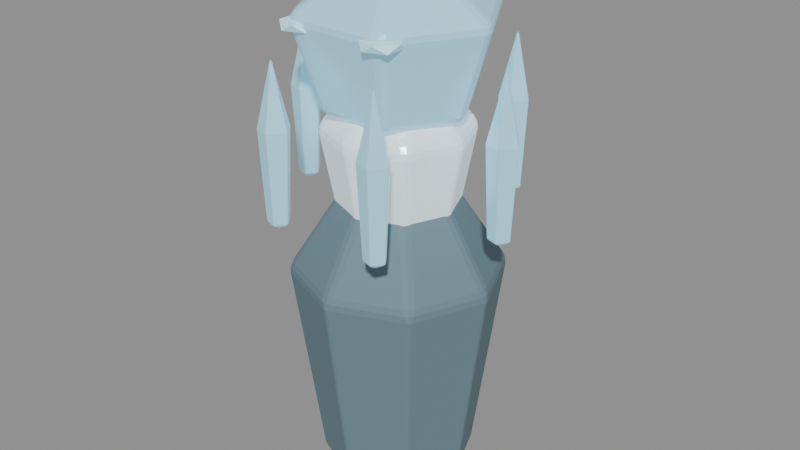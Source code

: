 # Source: deep-fracture-creature-FacetSentry-frost.blend  (saved by Blender 5.0.118; exported with 4.5.12 LTS)
import bpy
from mathutils import Matrix  # noqa: F401  (used for matrix-valued properties, if any)

bpy.ops.wm.read_factory_settings(use_empty=True)
scene = bpy.context.scene
scene.name = 'Scene'

# ---- materials (node trees are filled in below, after node groups)
mat_export_source = bpy.data.materials.new('export-source')
mat_export_source.use_backface_culling = True
mat_export_source_001 = bpy.data.materials.new('export-source.001')
mat_export_source_001.use_backface_culling = True
mat_export_source_002 = bpy.data.materials.new('export-source.002')
mat_export_source_002.use_backface_culling = True
mat_inset_elemental_eyes = bpy.data.materials.new('inset-elemental-eyes')

# ---- material node trees
mat_export_source.use_nodes = True; mat_export_source.node_tree.nodes.clear()
_N = mat_export_source.node_tree.nodes; _L = mat_export_source.node_tree.links
n0 = _N.new('ShaderNodeBsdfPrincipled'); n0.name = 'Principled BSDF'; n0.location = (-200, 100)
n0.inputs[0].default_value = (0.826, 0.946, 1.0, 1.0)
n0.inputs[1].default_value = 0.18
n0.inputs[2].default_value = 0.24
n0.inputs[27].default_value = (1.156, 1.324, 1.4, 1.0)
n0.inputs[28].default_value = 0.28
n1 = _N.new('ShaderNodeOutputMaterial'); n1.name = 'Material Output'; n1.location = (200, 100)
_L.new(n0.outputs[0], n1.inputs[0])
n1.is_active_output = True
mat_export_source_001.use_nodes = True; mat_export_source_001.node_tree.nodes.clear()
_N = mat_export_source_001.node_tree.nodes; _L = mat_export_source_001.node_tree.links
n0 = _N.new('ShaderNodeBsdfPrincipled'); n0.name = 'Principled BSDF'; n0.location = (-200, 100)
n0.inputs[0].default_value = (0.1516, 0.2436, 0.285, 1.0)
n0.inputs[1].default_value = 0.12
n0.inputs[2].default_value = 0.78
n0.inputs[27].default_value = (0.105, 0.205, 0.25, 1.0)
n1 = _N.new('ShaderNodeOutputMaterial'); n1.name = 'Material Output'; n1.location = (200, 100)
_L.new(n0.outputs[0], n1.inputs[0])
n1.is_active_output = True
mat_export_source_002.use_nodes = True; mat_export_source_002.node_tree.nodes.clear()
_N = mat_export_source_002.node_tree.nodes; _L = mat_export_source_002.node_tree.links
n0 = _N.new('ShaderNodeBsdfPrincipled'); n0.name = 'Principled BSDF'; n0.location = (-200, 100)
n0.inputs[0].default_value = (0.42, 0.82, 1.0, 1.0)
n0.inputs[1].default_value = 0.18
n0.inputs[2].default_value = 0.24
n0.inputs[27].default_value = (0.336, 0.656, 0.8, 1.0)
n0.inputs[28].default_value = 0.28
n1 = _N.new('ShaderNodeOutputMaterial'); n1.name = 'Material Output'; n1.location = (200, 100)
_L.new(n0.outputs[0], n1.inputs[0])
n1.is_active_output = True
mat_inset_elemental_eyes.use_nodes = True; mat_inset_elemental_eyes.node_tree.nodes.clear()
_N = mat_inset_elemental_eyes.node_tree.nodes; _L = mat_inset_elemental_eyes.node_tree.links
n0 = _N.new('ShaderNodeBsdfPrincipled'); n0.name = 'Principled BSDF'; n0.location = (-200, 100)
n0.inputs[0].default_value = (0.5, 0.85, 0.9, 1.0)
n0.inputs[27].default_value = (0.25, 0.65, 0.8, 1.0)
n0.inputs[28].default_value = 0.45
n1 = _N.new('ShaderNodeOutputMaterial'); n1.name = 'Material Output'; n1.location = (200, 100)
_L.new(n0.outputs[0], n1.inputs[0])
n1.is_active_output = True

# ---- meshes
me_control_core = bpy.data.meshes.new('control-core')
me_control_core.from_pydata([(0.2232, 0.0, -0.3888), (0.1578, -0.1578, -0.3888), (-9.756e-09, -0.2232, -0.3888), (-0.1578, -0.1578, -0.3888), (-0.2232, 1.951e-08, -0.3888), (-0.1578, 0.1578, -0.3888), (2.662e-09, 0.2232, -0.3888), (0.1578, 0.1578, -0.3888), (0.31, 0.0, 0.0792), (0.2192, -0.2192, 0.0792), (-1.355e-08, -0.31, 0.0792), (-0.2192, -0.2192, 0.0792), (-0.31, 2.71e-08, 0.0792), (-0.2192, 0.2192, 0.0792), (3.697e-09, 0.31, 0.0792), (0.2192, 0.2192, 0.0792), (0.0, 0.0, 0.4248), (0.0, 0.0, -0.4248)], [], [(17, 0, 1), (0, 8, 1), (1, 8, 9), (8, 16, 9), (17, 1, 2), (1, 9, 2), (2, 9, 10), (9, 16, 10), (17, 2, 3), (2, 10, 3), (3, 10, 11), (10, 16, 11), (17, 3, 4), (3, 11, 4), (4, 11, 12), (11, 16, 12), (17, 4, 5), (4, 12, 5), (5, 12, 13), (12, 16, 13), (17, 5, 6), (5, 13, 6), (6, 13, 14), (13, 16, 14), (17, 6, 7), (6, 14, 7), (7, 14, 15), (14, 16, 15), (17, 7, 0), (7, 15, 0), (0, 15, 8), (15, 16, 8)])
_uv = me_control_core.uv_layers.new(name='UVMap')
_uv.uv.foreach_set('vector', [0.8632, 0.6506, 0.8085, 0.5185, 0.9179, 0.5185, 0.6378, 0.9259, 0.4943, 0.7877, 0.7217, 0.8556, 0.7217, 0.8556, 0.4943, 0.7877, 0.6108, 0.6901, 0.4943, 0.7877, 0.3679, 0.5185, 0.6108, 0.6901, 0.8632, 0.6506, 0.9179, 0.5185, 0.9953, 0.5959, 0.4324, 0.5091, 0.381, 0.2101, 0.5098, 0.4961, 0.5098, 0.4961, 0.381, 0.2101, 0.4885, 0.1919, 0.6108, 0.6901, 0.3679, 0.5185, 0.6491, 0.5685, 0.8632, 0.6506, 0.9953, 0.5959, 0.9953, 0.7053, 0.5098, 0.4961, 0.4885, 0.1919, 0.6192, 0.4961, 0.6192, 0.4961, 0.4885, 0.1919, 0.6405, 0.1919, 0.4885, 0.1919, 0.5645, 0.004709, 0.6405, 0.1919, 0.8632, 0.6506, 0.9953, 0.7053, 0.9179, 0.7827, 0.6192, 0.4961, 0.6405, 0.1919, 0.6966, 0.5091, 0.6966, 0.5091, 0.6405, 0.1919, 0.7479, 0.2101, 0.07727, 0.5685, 0.3585, 0.5185, 0.1156, 0.6901, 0.8632, 0.6506, 0.9179, 0.7827, 0.8085, 0.7827, 0.004709, 0.8556, 0.1156, 0.6901, 0.08858, 0.9259, 0.08858, 0.9259, 0.1156, 0.6901, 0.2321, 0.7877, 0.1156, 0.6901, 0.3585, 0.5185, 0.2321, 0.7877, 0.8632, 0.6506, 0.8085, 0.7827, 0.7311, 0.7053, 0.05608, 0.5091, 0.004709, 0.2101, 0.1335, 0.4961, 0.1335, 0.4961, 0.004709, 0.2101, 0.1122, 0.1919, 0.2321, 0.7877, 0.3585, 0.5185, 0.3585, 0.8042, 0.8632, 0.6506, 0.7311, 0.7053, 0.7311, 0.5959, 0.1335, 0.4961, 0.1122, 0.1919, 0.2429, 0.4961, 0.2429, 0.4961, 0.1122, 0.1919, 0.2642, 0.1919, 0.1122, 0.1919, 0.1882, 0.004709, 0.2642, 0.1919, 0.8632, 0.6506, 0.7311, 0.5959, 0.8085, 0.5185, 0.2429, 0.4961, 0.2642, 0.1919, 0.3202, 0.5091, 0.3202, 0.5091, 0.2642, 0.1919, 0.3716, 0.2101, 0.3679, 0.8042, 0.3679, 0.5185, 0.4943, 0.7877])
me_control_core.materials.append(mat_export_source)
me_control_core.update()
me_pedestal = bpy.data.meshes.new('pedestal')
me_pedestal.from_pydata([(0.3168, 0.0, -0.756), (0.224, -0.224, -0.756), (-1.385e-08, -0.3168, -0.756), (-0.224, -0.224, -0.756), (-0.3168, 2.77e-08, -0.756), (-0.224, 0.224, -0.756), (3.778e-09, 0.3168, -0.756), (0.224, 0.224, -0.756), (0.44, 0.0, 0.154), (0.3111, -0.3111, 0.154), (-1.923e-08, -0.44, 0.154), (-0.3111, -0.3111, 0.154), (-0.44, 3.847e-08, 0.154), (-0.3111, 0.3111, 0.154), (5.247e-09, 0.44, 0.154), (0.3111, 0.3111, 0.154), (0.0, 0.0, 0.826), (0.0, 0.0, -0.826)], [], [(17, 0, 1), (0, 8, 1), (1, 8, 9), (8, 16, 9), (17, 1, 2), (1, 9, 2), (2, 9, 10), (9, 16, 10), (17, 2, 3), (2, 10, 3), (3, 10, 11), (10, 16, 11), (17, 3, 4), (3, 11, 4), (4, 11, 12), (11, 16, 12), (17, 4, 5), (4, 12, 5), (5, 12, 13), (12, 16, 13), (17, 5, 6), (5, 13, 6), (6, 13, 14), (13, 16, 14), (17, 6, 7), (6, 14, 7), (7, 14, 15), (14, 16, 15), (17, 7, 0), (7, 15, 0), (0, 15, 8), (15, 16, 8)])
_uv = me_pedestal.uv_layers.new(name='UVMap')
_uv.uv.foreach_set('vector', [0.1024, 0.6327, 0.06172, 0.5344, 0.1431, 0.5344, 0.7481, 0.9958, 0.6557, 0.772, 0.8252, 0.9697, 0.8252, 0.9697, 0.6557, 0.772, 0.7628, 0.7358, 0.6557, 0.772, 0.6247, 0.5042, 0.7628, 0.7358, 0.1024, 0.6327, 0.1431, 0.5344, 0.2007, 0.592, 0.04237, 0.5261, 0.004161, 0.221, 0.09993, 0.519, 0.09993, 0.519, 0.004161, 0.221, 0.08411, 0.2111, 0.7628, 0.7358, 0.6247, 0.5042, 0.8252, 0.671, 0.1024, 0.6327, 0.2007, 0.592, 0.2007, 0.6734, 0.09993, 0.519, 0.08411, 0.2111, 0.1813, 0.519, 0.1813, 0.519, 0.08411, 0.2111, 0.1972, 0.2111, 0.08411, 0.2111, 0.1406, 0.004161, 0.1972, 0.2111, 0.1024, 0.6327, 0.2007, 0.6734, 0.1431, 0.731, 0.1813, 0.519, 0.1972, 0.2111, 0.2389, 0.5261, 0.2389, 0.5261, 0.1972, 0.2111, 0.2771, 0.221, 0.5667, 0.171, 0.7672, 0.004161, 0.6292, 0.2358, 0.1024, 0.6327, 0.1431, 0.731, 0.06172, 0.731, 0.5667, 0.4697, 0.6292, 0.2358, 0.6438, 0.4958, 0.6438, 0.4958, 0.6292, 0.2358, 0.7363, 0.272, 0.6292, 0.2358, 0.7672, 0.004161, 0.7363, 0.272, 0.1024, 0.6327, 0.06172, 0.731, 0.004161, 0.6734, 0.3236, 0.5261, 0.2854, 0.221, 0.3812, 0.519, 0.3812, 0.519, 0.2854, 0.221, 0.3654, 0.2111, 0.7363, 0.272, 0.7672, 0.004161, 0.8252, 0.2585, 0.1024, 0.6327, 0.004161, 0.6734, 0.004161, 0.592, 0.3812, 0.519, 0.3654, 0.2111, 0.4626, 0.519, 0.4626, 0.519, 0.3654, 0.2111, 0.4784, 0.2111, 0.3654, 0.2111, 0.4219, 0.004161, 0.4784, 0.2111, 0.1024, 0.6327, 0.004161, 0.592, 0.06172, 0.5344, 0.4626, 0.519, 0.4784, 0.2111, 0.5202, 0.5261, 0.5202, 0.5261, 0.4784, 0.2111, 0.5584, 0.221, 0.5667, 0.7585, 0.6247, 0.5042, 0.6557, 0.772])
me_pedestal.materials.append(mat_export_source_001)
me_pedestal.update()
me_sensor = bpy.data.meshes.new('sensor')
me_sensor.from_pydata([(0.3024, 0.0, -0.3132), (0.1512, -0.2619, -0.3132), (-0.1512, -0.2619, -0.3132), (-0.3024, 2.644e-08, -0.3132), (-0.1512, 0.2619, -0.3132), (0.1512, 0.2619, -0.3132), (0.42, 0.0, 0.0638), (0.21, -0.3637, 0.0638), (-0.21, -0.3637, 0.0638), (-0.42, 3.672e-08, 0.0638), (-0.21, 0.3637, 0.0638), (0.21, 0.3637, 0.0638), (0.0, 0.0, 0.3422), (0.0, 0.0, -0.3422)], [], [(13, 0, 1), (0, 6, 1), (1, 6, 7), (6, 12, 7), (13, 1, 2), (1, 7, 2), (2, 7, 8), (7, 12, 8), (13, 2, 3), (2, 8, 3), (3, 8, 9), (8, 12, 9), (13, 3, 4), (3, 9, 4), (4, 9, 10), (9, 12, 10), (13, 4, 5), (4, 10, 5), (5, 10, 11), (10, 12, 11), (13, 5, 0), (5, 11, 0), (0, 11, 6), (11, 12, 6)])
_uv = me_sensor.uv_layers.new(name='UVMap')
_uv.uv.foreach_set('vector', [0.1789, 0.7729, 0.005558, 0.873, 0.005558, 0.6728, 0.2641, 0.1835, 0.005558, 0.1446, 0.3093, 0.0834, 0.3093, 0.0834, 0.005558, 0.1446, 0.06835, 0.005558, 0.4324, 0.5616, 0.3204, 0.2836, 0.6236, 0.4226, 0.1789, 0.7729, 0.005558, 0.6728, 0.1789, 0.5727, 0.9242, 0.8118, 0.6657, 0.8507, 0.9242, 0.6116, 0.9242, 0.6116, 0.6657, 0.8507, 0.6657, 0.5727, 0.6236, 0.4226, 0.3204, 0.2836, 0.6236, 0.1446, 0.1789, 0.7729, 0.1789, 0.5727, 0.3523, 0.6728, 0.6546, 0.9533, 0.4048, 0.9944, 0.6248, 0.8476, 0.6248, 0.8476, 0.4048, 0.9944, 0.3634, 0.8476, 0.6236, 0.1446, 0.3204, 0.2836, 0.4324, 0.005558, 0.1789, 0.7729, 0.3523, 0.6728, 0.3523, 0.873, 0.6248, 0.8476, 0.3634, 0.8476, 0.6546, 0.6497, 0.6546, 0.6497, 0.3634, 0.8476, 0.4048, 0.5727, 0.8259, 0.005558, 0.9379, 0.2836, 0.6347, 0.1446, 0.1789, 0.7729, 0.3523, 0.873, 0.1789, 0.9731, 0.3093, 0.4838, 0.06835, 0.5616, 0.2641, 0.3837, 0.2641, 0.3837, 0.06835, 0.5616, 0.005558, 0.4226, 0.6347, 0.1446, 0.9379, 0.2836, 0.6347, 0.4226, 0.1789, 0.7729, 0.1789, 0.9731, 0.005558, 0.873, 0.2641, 0.3837, 0.005558, 0.4226, 0.2641, 0.1835, 0.2641, 0.1835, 0.005558, 0.4226, 0.005558, 0.1446, 0.6347, 0.4226, 0.9379, 0.2836, 0.8259, 0.5616])
me_sensor.materials.append(mat_export_source_002)
me_sensor.update()
me_prong0 = bpy.data.meshes.new('prong0')
me_prong0.from_pydata([(0.04059, 1.863e-09, -0.3132), (0.008255, -0.04451, -0.3132), (-0.04407, -0.02751, -0.3132), (-0.04407, 0.02751, -0.3132), (0.008255, 0.04451, -0.3132), (0.05879, 1.863e-09, 0.0638), (0.01388, -0.06182, 0.0638), (-0.05879, -0.03821, 0.0638), (-0.05879, 0.03821, 0.0638), (0.01388, 0.06182, 0.0638), (-0.006207, 1.863e-09, 0.3422), (-0.006207, 1.863e-09, -0.3422)], [], [(11, 0, 1), (0, 5, 1), (1, 5, 6), (5, 10, 6), (11, 1, 2), (1, 6, 2), (2, 6, 7), (6, 10, 7), (11, 2, 3), (2, 7, 3), (3, 7, 8), (7, 10, 8), (11, 3, 4), (3, 8, 4), (4, 8, 9), (8, 10, 9), (11, 4, 0), (4, 9, 0), (0, 9, 5), (9, 10, 5)])
_uv = me_prong0.uv_layers.new(name='UVMap')
_uv.uv.foreach_set('vector', [0.1948, 0.996, 0.1538, 0.9571, 0.2336, 0.9548, 0.1538, 0.9571, 0.1228, 0.4118, 0.2336, 0.9548, 0.2336, 0.9548, 0.1228, 0.4118, 0.2336, 0.4087, 0.1228, 0.4118, 0.1666, 0.00398, 0.2336, 0.4087, 0.07605, 0.996, 0.03501, 0.9571, 0.1148, 0.9548, 0.03501, 0.9571, 0.003981, 0.4118, 0.1148, 0.9548, 0.1148, 0.9548, 0.003981, 0.4118, 0.1148, 0.4087, 0.003981, 0.4118, 0.04784, 0.003981, 0.1148, 0.4087, 0.544, 0.6077, 0.4792, 0.6002, 0.5026, 0.5394, 0.2571, 0.9563, 0.2416, 0.4104, 0.3369, 0.9563, 0.3369, 0.9563, 0.2416, 0.4104, 0.3524, 0.4104, 0.2416, 0.4104, 0.297, 0.003981, 0.3524, 0.4104, 0.544, 0.6077, 0.5026, 0.5394, 0.5824, 0.5376, 0.5026, 0.5394, 0.4792, 0.1902, 0.5824, 0.5376, 0.5824, 0.5376, 0.4792, 0.1902, 0.5901, 0.1878, 0.4792, 0.1902, 0.5305, 0.003981, 0.5901, 0.1878, 0.544, 0.6077, 0.5824, 0.5376, 0.6084, 0.5973, 0.3759, 0.9563, 0.3604, 0.4104, 0.4558, 0.9563, 0.4558, 0.9563, 0.3604, 0.4104, 0.4713, 0.4104, 0.3604, 0.4104, 0.4158, 0.003981, 0.4713, 0.4104])
me_prong0.materials.append(mat_export_source_002)
me_prong0.update()
me_prong1 = bpy.data.meshes.new('prong1')
me_prong1.from_pydata([(0.04059, 0.0, -0.3132), (0.008255, -0.04451, -0.3132), (-0.04407, -0.02751, -0.3132), (-0.04407, 0.02751, -0.3132), (0.008255, 0.04451, -0.3132), (0.05879, 0.0, 0.0638), (0.01388, -0.06182, 0.0638), (-0.05879, -0.03821, 0.0638), (-0.05879, 0.03821, 0.0638), (0.01388, 0.06182, 0.0638), (-0.006207, 0.0, 0.3422), (-0.006207, 0.0, -0.3422)], [], [(11, 0, 1), (0, 5, 1), (1, 5, 6), (5, 10, 6), (11, 1, 2), (1, 6, 2), (2, 6, 7), (6, 10, 7), (11, 2, 3), (2, 7, 3), (3, 7, 8), (7, 10, 8), (11, 3, 4), (3, 8, 4), (4, 8, 9), (8, 10, 9), (11, 4, 0), (4, 9, 0), (0, 9, 5), (9, 10, 5)])
_uv = me_prong1.uv_layers.new(name='UVMap')
_uv.uv.foreach_set('vector', [0.04274, 0.996, 0.003981, 0.9548, 0.08378, 0.9571, 0.003981, 0.9548, 0.003981, 0.4087, 0.08378, 0.9571, 0.08378, 0.9571, 0.003981, 0.4087, 0.1148, 0.4118, 0.003981, 0.4087, 0.07095, 0.003981, 0.1148, 0.4118, 0.544, 0.6077, 0.4792, 0.6002, 0.5026, 0.5394, 0.2571, 0.9563, 0.2416, 0.4104, 0.3369, 0.9563, 0.3369, 0.9563, 0.2416, 0.4104, 0.3524, 0.4104, 0.2416, 0.4104, 0.297, 0.003981, 0.3524, 0.4104, 0.544, 0.6077, 0.5026, 0.5394, 0.5824, 0.5376, 0.5026, 0.5394, 0.4792, 0.1902, 0.5824, 0.5376, 0.5824, 0.5376, 0.4792, 0.1902, 0.5901, 0.1878, 0.4792, 0.1902, 0.5305, 0.003981, 0.5901, 0.1878, 0.544, 0.6077, 0.5824, 0.5376, 0.6084, 0.5973, 0.3759, 0.9563, 0.3604, 0.4104, 0.4558, 0.9563, 0.4558, 0.9563, 0.3604, 0.4104, 0.4713, 0.4104, 0.3604, 0.4104, 0.4158, 0.003981, 0.4713, 0.4104, 0.1948, 0.996, 0.1538, 0.9571, 0.2336, 0.9548, 0.1538, 0.9571, 0.1228, 0.4118, 0.2336, 0.9548, 0.2336, 0.9548, 0.1228, 0.4118, 0.2336, 0.4087, 0.1228, 0.4118, 0.1666, 0.003981, 0.2336, 0.4087])
me_prong1.materials.append(mat_export_source_002)
me_prong1.update()
me_prong2 = bpy.data.meshes.new('prong2')
me_prong2.from_pydata([(0.04059, 1.49e-08, -0.3132), (0.008255, -0.04451, -0.3132), (-0.04407, -0.02751, -0.3132), (-0.04407, 0.02751, -0.3132), (0.008255, 0.04451, -0.3132), (0.05879, 1.49e-08, 0.0638), (0.01388, -0.06182, 0.0638), (-0.05879, -0.03821, 0.0638), (-0.05879, 0.03821, 0.0638), (0.01388, 0.06182, 0.0638), (-0.006207, 1.49e-08, 0.3422), (-0.006207, 1.49e-08, -0.3422)], [], [(11, 0, 1), (0, 5, 1), (1, 5, 6), (5, 10, 6), (11, 1, 2), (1, 6, 2), (2, 6, 7), (6, 10, 7), (11, 2, 3), (2, 7, 3), (3, 7, 8), (7, 10, 8), (11, 3, 4), (3, 8, 4), (4, 8, 9), (8, 10, 9), (11, 4, 0), (4, 9, 0), (0, 9, 5), (9, 10, 5)])
_uv = me_prong2.uv_layers.new(name='UVMap')
_uv.uv.foreach_set('vector', [0.5436, 0.6077, 0.5052, 0.5376, 0.5851, 0.5394, 0.5052, 0.5376, 0.4975, 0.1878, 0.5851, 0.5394, 0.5851, 0.5394, 0.4975, 0.1878, 0.6084, 0.1902, 0.4975, 0.1878, 0.5571, 0.003981, 0.6084, 0.1902, 0.5436, 0.6077, 0.5851, 0.5394, 0.6084, 0.6002, 0.2571, 0.9563, 0.2416, 0.4104, 0.3369, 0.9563, 0.3369, 0.9563, 0.2416, 0.4104, 0.3524, 0.4104, 0.2416, 0.4104, 0.297, 0.003981, 0.3524, 0.4104, 0.07605, 0.996, 0.03501, 0.9571, 0.1148, 0.9548, 0.03501, 0.9571, 0.003981, 0.4118, 0.1148, 0.9548, 0.1148, 0.9548, 0.003981, 0.4118, 0.1148, 0.4087, 0.003981, 0.4118, 0.04784, 0.003981, 0.1148, 0.4087, 0.1948, 0.996, 0.1538, 0.9571, 0.2336, 0.9548, 0.1538, 0.9571, 0.1228, 0.4118, 0.2336, 0.9548, 0.2336, 0.9548, 0.1228, 0.4118, 0.2336, 0.4087, 0.1228, 0.4118, 0.1666, 0.003981, 0.2336, 0.4087, 0.5436, 0.6077, 0.4792, 0.5973, 0.5052, 0.5376, 0.3759, 0.9563, 0.3604, 0.4104, 0.4558, 0.9563, 0.4558, 0.9563, 0.3604, 0.4104, 0.4713, 0.4104, 0.3604, 0.4104, 0.4158, 0.003981, 0.4713, 0.4104])
me_prong2.materials.append(mat_export_source_002)
me_prong2.update()
me_prong3 = bpy.data.meshes.new('prong3')
me_prong3.from_pydata([(0.04059, 2.847e-09, -0.3132), (0.008255, -0.04451, -0.3132), (-0.04407, -0.02751, -0.3132), (-0.04407, 0.02751, -0.3132), (0.008255, 0.04451, -0.3132), (0.05879, 2.847e-09, 0.0638), (0.01388, -0.06182, 0.0638), (-0.05879, -0.03821, 0.0638), (-0.05879, 0.03821, 0.0638), (0.01388, 0.06182, 0.0638), (-0.006207, 2.847e-09, 0.3422), (-0.006207, 2.847e-09, -0.3422)], [], [(11, 0, 1), (0, 5, 1), (1, 5, 6), (5, 10, 6), (11, 1, 2), (1, 6, 2), (2, 6, 7), (6, 10, 7), (11, 2, 3), (2, 7, 3), (3, 7, 8), (7, 10, 8), (11, 3, 4), (3, 8, 4), (4, 8, 9), (8, 10, 9), (11, 4, 0), (4, 9, 0), (0, 9, 5), (9, 10, 5)])
_uv = me_prong3.uv_layers.new(name='UVMap')
_uv.uv.foreach_set('vector', [0.5436, 0.6077, 0.4792, 0.5973, 0.5052, 0.5376, 0.2571, 0.9563, 0.2416, 0.4104, 0.3369, 0.9563, 0.3369, 0.9563, 0.2416, 0.4104, 0.3524, 0.4104, 0.2416, 0.4104, 0.297, 0.003981, 0.3524, 0.4104, 0.5436, 0.6077, 0.5052, 0.5376, 0.5851, 0.5394, 0.5052, 0.5376, 0.4975, 0.1878, 0.5851, 0.5394, 0.5851, 0.5394, 0.4975, 0.1878, 0.6084, 0.1902, 0.4975, 0.1878, 0.5571, 0.003981, 0.6084, 0.1902, 0.5436, 0.6077, 0.5851, 0.5394, 0.6084, 0.6002, 0.3759, 0.9563, 0.3604, 0.4104, 0.4558, 0.9563, 0.4558, 0.9563, 0.3604, 0.4104, 0.4713, 0.4104, 0.3604, 0.4104, 0.4158, 0.003981, 0.4713, 0.4104, 0.1615, 0.996, 0.1228, 0.9548, 0.2026, 0.9571, 0.1228, 0.9548, 0.1228, 0.4087, 0.2026, 0.9571, 0.2026, 0.9571, 0.1228, 0.4087, 0.2336, 0.4118, 0.1228, 0.4087, 0.1897, 0.00398, 0.2336, 0.4118, 0.07605, 0.996, 0.03501, 0.9571, 0.1148, 0.9548, 0.03501, 0.9571, 0.003981, 0.4118, 0.1148, 0.9548, 0.1148, 0.9548, 0.003981, 0.4118, 0.1148, 0.4087, 0.003981, 0.4118, 0.04784, 0.003981, 0.1148, 0.4087])
me_prong3.materials.append(mat_export_source_002)
me_prong3.update()
me_prong4 = bpy.data.meshes.new('prong4')
me_prong4.from_pydata([(0.04059, 0.0, -0.3132), (0.008255, -0.04451, -0.3132), (-0.04407, -0.02751, -0.3132), (-0.04407, 0.02751, -0.3132), (0.008255, 0.04451, -0.3132), (0.05879, 0.0, 0.0638), (0.01388, -0.06182, 0.0638), (-0.05879, -0.03821, 0.0638), (-0.05879, 0.03821, 0.0638), (0.01388, 0.06182, 0.0638), (-0.006207, 0.0, 0.3422), (-0.006207, 0.0, -0.3422)], [], [(11, 0, 1), (0, 5, 1), (1, 5, 6), (5, 10, 6), (11, 1, 2), (1, 6, 2), (2, 6, 7), (6, 10, 7), (11, 2, 3), (2, 7, 3), (3, 7, 8), (7, 10, 8), (11, 3, 4), (3, 8, 4), (4, 8, 9), (8, 10, 9), (11, 4, 0), (4, 9, 0), (0, 9, 5), (9, 10, 5)])
_uv = me_prong4.uv_layers.new(name='UVMap')
_uv.uv.foreach_set('vector', [0.07605, 0.996, 0.03501, 0.9571, 0.1148, 0.9548, 0.03501, 0.9571, 0.003981, 0.4118, 0.1148, 0.9548, 0.1148, 0.9548, 0.003981, 0.4118, 0.1148, 0.4087, 0.003981, 0.4118, 0.04784, 0.003981, 0.1148, 0.4087, 0.5436, 0.6077, 0.4792, 0.5973, 0.5052, 0.5376, 0.3759, 0.9563, 0.3604, 0.4104, 0.4558, 0.9563, 0.4558, 0.9563, 0.3604, 0.4104, 0.4713, 0.4104, 0.3604, 0.4104, 0.4158, 0.00398, 0.4713, 0.4104, 0.5436, 0.6077, 0.5052, 0.5376, 0.5851, 0.5394, 0.5052, 0.5376, 0.4975, 0.1878, 0.5851, 0.5394, 0.5851, 0.5394, 0.4975, 0.1878, 0.6084, 0.1902, 0.4975, 0.1878, 0.5571, 0.003981, 0.6084, 0.1902, 0.5436, 0.6077, 0.5851, 0.5394, 0.6084, 0.6002, 0.2571, 0.9563, 0.2416, 0.4104, 0.3369, 0.9563, 0.3369, 0.9563, 0.2416, 0.4104, 0.3524, 0.4104, 0.2416, 0.4104, 0.297, 0.003981, 0.3524, 0.4104, 0.1948, 0.996, 0.1538, 0.9571, 0.2336, 0.9548, 0.1538, 0.9571, 0.1228, 0.4118, 0.2336, 0.9548, 0.2336, 0.9548, 0.1228, 0.4118, 0.2336, 0.4087, 0.1228, 0.4118, 0.1666, 0.003981, 0.2336, 0.4087])
me_prong4.materials.append(mat_export_source_002)
me_prong4.update()
me_prong5 = bpy.data.meshes.new('prong5')
me_prong5.from_pydata([(0.04059, 0.0, -0.3132), (0.008255, -0.04451, -0.3132), (-0.04407, -0.02751, -0.3132), (-0.04407, 0.02751, -0.3132), (0.008255, 0.04451, -0.3132), (0.05879, 0.0, 0.0638), (0.01388, -0.06182, 0.0638), (-0.05879, -0.03821, 0.0638), (-0.05879, 0.03821, 0.0638), (0.01388, 0.06182, 0.0638), (-0.006207, 0.0, 0.3422), (-0.006207, 0.0, -0.3422)], [], [(11, 0, 1), (0, 5, 1), (1, 5, 6), (5, 10, 6), (11, 1, 2), (1, 6, 2), (2, 6, 7), (6, 10, 7), (11, 2, 3), (2, 7, 3), (3, 7, 8), (7, 10, 8), (11, 3, 4), (3, 8, 4), (4, 8, 9), (8, 10, 9), (11, 4, 0), (4, 9, 0), (0, 9, 5), (9, 10, 5)])
_uv = me_prong5.uv_layers.new(name='UVMap')
_uv.uv.foreach_set('vector', [0.5436, 0.6077, 0.5851, 0.5394, 0.6084, 0.6002, 0.2571, 0.9563, 0.2416, 0.4104, 0.3369, 0.9563, 0.3369, 0.9563, 0.2416, 0.4104, 0.3524, 0.4104, 0.2416, 0.4104, 0.297, 0.003981, 0.3524, 0.4104, 0.1615, 0.996, 0.1228, 0.9548, 0.2026, 0.9571, 0.1228, 0.9548, 0.1228, 0.4087, 0.2026, 0.9571, 0.2026, 0.9571, 0.1228, 0.4087, 0.2336, 0.4118, 0.1228, 0.4087, 0.1897, 0.003981, 0.2336, 0.4118, 0.07605, 0.996, 0.03501, 0.9571, 0.1148, 0.9548, 0.03501, 0.9571, 0.003981, 0.4118, 0.1148, 0.9548, 0.1148, 0.9548, 0.003981, 0.4118, 0.1148, 0.4087, 0.003981, 0.4118, 0.04784, 0.003981, 0.1148, 0.4087, 0.5436, 0.6077, 0.4792, 0.5973, 0.5052, 0.5376, 0.3759, 0.9563, 0.3604, 0.4104, 0.4558, 0.9563, 0.4558, 0.9563, 0.3604, 0.4104, 0.4713, 0.4104, 0.3604, 0.4104, 0.4158, 0.003981, 0.4713, 0.4104, 0.5436, 0.6077, 0.5052, 0.5376, 0.5851, 0.5394, 0.5052, 0.5376, 0.4975, 0.1878, 0.5851, 0.5394, 0.5851, 0.5394, 0.4975, 0.1878, 0.6084, 0.1902, 0.4975, 0.1878, 0.5571, 0.003981, 0.6084, 0.1902])
me_prong5.materials.append(mat_export_source_002)
me_prong5.update()
me_icosphere = bpy.data.meshes.new('Icosphere')
me_icosphere.from_pydata([(0.0, 0.0, -0.0308), (0.06382, -0.04972, -0.01377), (-0.02438, -0.08044, -0.01377), (-0.07889, 0.0, -0.01377), (-0.02438, 0.08044, -0.01377), (0.06382, 0.04972, -0.01377), (0.02438, -0.08044, 0.01377), (-0.06382, -0.04972, 0.01377), (-0.06382, 0.04972, 0.01377), (0.02438, 0.08044, 0.01377), (0.07889, 0.0, 0.01377), (0.0, 0.0, 0.0308)], [], [(0, 1, 2), (1, 0, 5), (0, 2, 3), (0, 3, 4), (0, 4, 5), (1, 5, 10), (2, 1, 6), (3, 2, 7), (4, 3, 8), (5, 4, 9), (1, 10, 6), (2, 6, 7), (3, 7, 8), (4, 8, 9), (5, 9, 10), (6, 10, 11), (7, 6, 11), (8, 7, 11), (9, 8, 11), (10, 9, 11)])
_uv = me_icosphere.uv_layers.new(name='UVMap')
_uv.uv.foreach_set('vector', [0.25, 0.2578, 0.25, 0.002015, 0.498, 0.1623, 0.25, 0.002015, 0.25, 0.2578, 0.002015, 0.1952, 0.25, 0.2578, 0.498, 0.1623, 0.4033, 0.4545, 0.25, 0.2578, 0.4033, 0.4545, 0.09674, 0.4749, 0.25, 0.2578, 0.09674, 0.4749, 0.002015, 0.1952, 0.25, 0.002015, 0.002015, 0.1952, 0.09673, 0.06103, 0.498, 0.1623, 0.25, 0.002015, 0.4033, 0.04069, 0.4033, 0.4545, 0.498, 0.1623, 0.498, 0.3203, 0.09674, 0.4749, 0.4033, 0.4545, 0.25, 0.5135, 0.002015, 0.1952, 0.09674, 0.4749, 0.002015, 0.3533, 0.998, 0.3203, 0.9033, 0.4545, 0.998, 0.1623, 0.9033, 0.04069, 0.998, 0.1623, 0.75, 0.002015, 0.5967, 0.06103, 0.75, 0.002015, 0.502, 0.1952, 0.502, 0.3533, 0.502, 0.1952, 0.5967, 0.4749, 0.75, 0.5135, 0.5967, 0.4749, 0.9033, 0.4545, 0.998, 0.1623, 0.9033, 0.4545, 0.75, 0.2578, 0.75, 0.002015, 0.998, 0.1623, 0.75, 0.2578, 0.502, 0.1952, 0.75, 0.002015, 0.75, 0.2578, 0.5967, 0.4749, 0.502, 0.1952, 0.75, 0.2578, 0.9033, 0.4545, 0.5967, 0.4749, 0.75, 0.2578])
me_icosphere.materials.append(mat_inset_elemental_eyes)
me_icosphere.update()
me_icosphere_001 = bpy.data.meshes.new('Icosphere.001')
me_icosphere_001.from_pydata([(0.0, 0.0, -0.0308), (0.06382, -0.04972, -0.01377), (-0.02438, -0.08044, -0.01377), (-0.07889, 0.0, -0.01377), (-0.02438, 0.08044, -0.01377), (0.06382, 0.04972, -0.01377), (0.02438, -0.08044, 0.01377), (-0.06382, -0.04972, 0.01377), (-0.06382, 0.04972, 0.01377), (0.02438, 0.08044, 0.01377), (0.07889, 0.0, 0.01377), (0.0, 0.0, 0.0308)], [], [(0, 1, 2), (1, 0, 5), (0, 2, 3), (0, 3, 4), (0, 4, 5), (1, 5, 10), (2, 1, 6), (3, 2, 7), (4, 3, 8), (5, 4, 9), (1, 10, 6), (2, 6, 7), (3, 7, 8), (4, 8, 9), (5, 9, 10), (6, 10, 11), (7, 6, 11), (8, 7, 11), (9, 8, 11), (10, 9, 11)])
_uv = me_icosphere_001.uv_layers.new(name='UVMap')
_uv.uv.foreach_set('vector', [0.25, 0.2578, 0.25, 0.002015, 0.498, 0.1623, 0.25, 0.002015, 0.25, 0.2578, 0.002015, 0.1952, 0.25, 0.2578, 0.498, 0.1623, 0.4033, 0.4545, 0.25, 0.2578, 0.4033, 0.4545, 0.09674, 0.4749, 0.25, 0.2578, 0.09674, 0.4749, 0.002015, 0.1952, 0.25, 0.002015, 0.002015, 0.1952, 0.09673, 0.06103, 0.498, 0.1623, 0.25, 0.002015, 0.4033, 0.04069, 0.4033, 0.4545, 0.498, 0.1623, 0.498, 0.3203, 0.09674, 0.4749, 0.4033, 0.4545, 0.25, 0.5135, 0.002015, 0.1952, 0.09674, 0.4749, 0.002015, 0.3533, 0.998, 0.3203, 0.9033, 0.4545, 0.998, 0.1623, 0.9033, 0.04069, 0.998, 0.1623, 0.75, 0.002015, 0.5967, 0.06103, 0.75, 0.002015, 0.502, 0.1952, 0.502, 0.3533, 0.502, 0.1952, 0.5967, 0.4749, 0.75, 0.5135, 0.5967, 0.4749, 0.9033, 0.4545, 0.998, 0.1623, 0.9033, 0.4545, 0.75, 0.2578, 0.75, 0.002015, 0.998, 0.1623, 0.75, 0.2578, 0.502, 0.1952, 0.75, 0.002015, 0.75, 0.2578, 0.5967, 0.4749, 0.502, 0.1952, 0.75, 0.2578, 0.9033, 0.4545, 0.5967, 0.4749, 0.75, 0.2578])
me_icosphere_001.materials.append(mat_inset_elemental_eyes)
me_icosphere_001.update()

# ---- objects
ob_control_core = bpy.data.objects.new('control-core', me_control_core)
ob_pedestal = bpy.data.objects.new('pedestal', me_pedestal)
ob_sensor = bpy.data.objects.new('sensor', me_sensor)
ob_prong0 = bpy.data.objects.new('prong0', me_prong0)
ob_prong1 = bpy.data.objects.new('prong1', me_prong1)
ob_prong2 = bpy.data.objects.new('prong2', me_prong2)
ob_prong3 = bpy.data.objects.new('prong3', me_prong3)
ob_prong4 = bpy.data.objects.new('prong4', me_prong4)
ob_prong5 = bpy.data.objects.new('prong5', me_prong5)
ob_inset_eye__1 = bpy.data.objects.new('inset-eye--1', me_icosphere)
ob_inset_eye_1 = bpy.data.objects.new('inset-eye-1', me_icosphere_001)

# ---- transforms, parenting, visibility, modifiers, constraints
ob_control_core.location = (0.0, 0.0, 1.695)
_m = ob_control_core.modifiers.new('Crafted edge chamfer', 'BEVEL')
_m.width = 0.025
_m.width_pct = 0.025
_m.segments = 2
_m.angle_limit = 0.4538
ob_pedestal.location = (0.0, 0.0, 1.026)
_m = ob_pedestal.modifiers.new('Crafted edge chamfer', 'BEVEL')
_m.width = 0.025
_m.width_pct = 0.025
_m.segments = 2
_m.angle_limit = 0.4538
ob_sensor.location = (0.0, 0.0, 2.162)
_m = ob_sensor.modifiers.new('Crafted edge chamfer', 'BEVEL')
_m.width = 0.025
_m.width_pct = 0.025
_m.segments = 2
_m.angle_limit = 0.4538
ob_prong0.location = (0.4862, -1.863e-09, 1.752)
_m = ob_prong0.modifiers.new('Crafted edge chamfer', 'BEVEL')
_m.width = 0.005291
_m.width_pct = 0.005291
_m.segments = 2
_m.angle_limit = 0.4538
ob_prong1.location = (0.2462, -0.4157, 1.752)
_m = ob_prong1.modifiers.new('Crafted edge chamfer', 'BEVEL')
_m.width = 0.005291
_m.width_pct = 0.005291
_m.segments = 2
_m.angle_limit = 0.4538
ob_prong2.location = (-0.2338, -0.4157, 1.752)
_m = ob_prong2.modifiers.new('Crafted edge chamfer', 'BEVEL')
_m.width = 0.005291
_m.width_pct = 0.005291
_m.segments = 2
_m.angle_limit = 0.4538
ob_prong3.location = (-0.4738, 3.912e-08, 1.752)
_m = ob_prong3.modifiers.new('Crafted edge chamfer', 'BEVEL')
_m.width = 0.005291
_m.width_pct = 0.005291
_m.segments = 2
_m.angle_limit = 0.4538
ob_prong4.location = (-0.2338, 0.4157, 1.752)
_m = ob_prong4.modifiers.new('Crafted edge chamfer', 'BEVEL')
_m.width = 0.005291
_m.width_pct = 0.005291
_m.segments = 2
_m.angle_limit = 0.4538
ob_prong5.location = (0.2462, 0.4157, 1.752)
_m = ob_prong5.modifiers.new('Crafted edge chamfer', 'BEVEL')
_m.width = 0.005291
_m.width_pct = 0.005291
_m.segments = 2
_m.angle_limit = 0.4538
ob_inset_eye__1.location = (-0.1848, -0.3055, 2.196)
ob_inset_eye_1.location = (0.1848, -0.3055, 2.196)

# ---- collection membership
scene.collection.objects.link(ob_control_core)
scene.collection.objects.link(ob_pedestal)
scene.collection.objects.link(ob_sensor)
scene.collection.objects.link(ob_prong0)
scene.collection.objects.link(ob_prong1)
scene.collection.objects.link(ob_prong2)
scene.collection.objects.link(ob_prong3)
scene.collection.objects.link(ob_prong4)
scene.collection.objects.link(ob_prong5)
scene.collection.objects.link(ob_inset_eye__1)
scene.collection.objects.link(ob_inset_eye_1)

# ---- scene / render settings (as saved in the file)
scene.frame_start = 1; scene.frame_end = 250; scene.frame_set(1)
scene.render.engine = 'BLENDER_EEVEE_NEXT'
scene.render.bake_bias = 0.0
scene.render.bake_samples = 0
scene.cycles.sampling_pattern = 'TABULATED_SOBOL'
scene.eevee.use_volume_custom_range = False
bpy.context.view_layer.update()

# ---- added for rendering (the .blend has no active camera and no usable light): camera, sun + grey world if the file has none
cam_auto = bpy.data.cameras.new('AutoCamera')
cam_auto.lens = 50.0
cam_auto.sensor_width = 36.0
cam_auto.clip_end = 1000.0
ob_auto_camera = bpy.data.objects.new('AutoCamera', cam_auto)
scene.collection.objects.link(ob_auto_camera)
ob_auto_camera.location = (2.50324, -2.99689, 3.34025)
ob_auto_camera.rotation_euler = (1.09748, -7.21219e-08, 0.694738)
scene.camera = ob_auto_camera
light_auto_sun = bpy.data.lights.new('AutoSun', 'SUN')
light_auto_sun.energy = 3.0
light_auto_sun.angle = 0.0523599
ob_auto_sun = bpy.data.objects.new('AutoSun', light_auto_sun)
scene.collection.objects.link(ob_auto_sun)
ob_auto_sun.rotation_euler = (0.872665, 0.174533, 0.523599)
if scene.world is None:
    world_auto = bpy.data.worlds.new('AutoWorld')
    world_auto.color = (0.3, 0.3, 0.3)
    scene.world = world_auto
bpy.context.view_layer.update()
